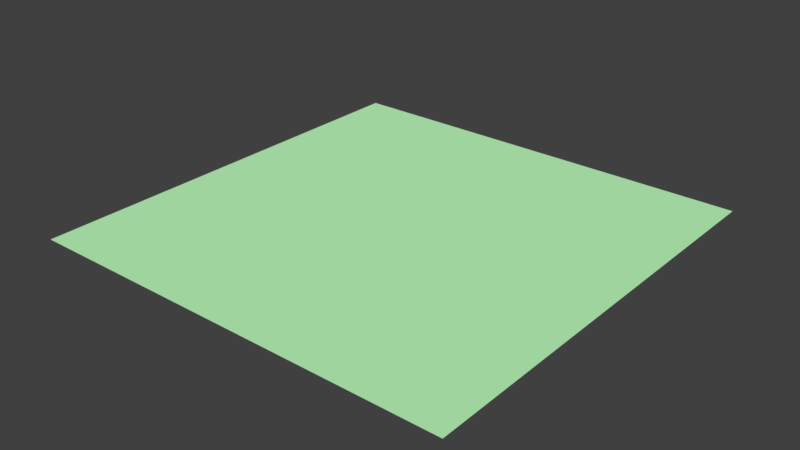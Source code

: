 # Source: plane.blend  (saved by Blender 2.79.7; exported with 4.5.12 LTS)
import bpy
from mathutils import Matrix  # noqa: F401  (used for matrix-valued properties, if any)

bpy.ops.wm.read_factory_settings(use_empty=True)
scene = bpy.context.scene
scene.name = 'plane'

# ---- collections
col_collection_1 = bpy.data.collections.new('Collection 1'); scene.collection.children.link(col_collection_1)
col_skysphere = bpy.data.collections.new('skysphere')  # instanced only; not linked into the scene
col_spawnmarker = bpy.data.collections.new('spawnmarker')  # instanced only; not linked into the scene

# ---- materials (node trees are filled in below, after node groups)
mat_material_001 = bpy.data.materials.new('Material.001')
mat_material_001.alpha_threshold = 0.0
mat_material_001.use_transparent_shadow = False
mat_material_001.diffuse_color = (0.5348, 1.0, 0.5307, 1.0)
mat_material_001.specular_color = (0.0, 1.0, 0.01616)
mat_material_001.roughness = 0.5
mat_material_001.specular_intensity = 0.0

# ---- material node trees

# ---- world
world_world = bpy.data.worlds.new('World'); scene.world = world_world
world_world.color = (0.05088, 0.05088, 0.05088)
world_world.use_sun_shadow = False
world_world.sun_shadow_jitter_overblur = 0.0

# ---- meshes
me_plane_001 = bpy.data.meshes.new('Plane.001')
me_plane_001.from_pydata([(-3.995e+04, -3.945e+04, -2.917e-05), (3.931e+04, -3.945e+04, -2.917e-05), (-3.995e+04, 3.981e+04, -2.917e-05), (3.931e+04, 3.981e+04, -2.917e-05)], [], [(0, 1, 3, 2)])
_uv = me_plane_001.uv_layers.new(name='UVMap')
_uv.uv.foreach_set('vector', [55.11, 55.11, -54.11, 55.11, -54.11, -54.11, 55.11, -54.11])
me_plane_001.use_remesh_preserve_volume = False
me_plane_001.use_remesh_preserve_attributes = False
me_plane_001.use_mirror_vertex_groups = False
me_plane_001.update()
me_plane = bpy.data.meshes.new('Plane')
me_plane.from_pydata([(-3.995e+04, -3.945e+04, -3.42e-06), (3.931e+04, -3.945e+04, -3.42e-06), (-3.995e+04, 3.981e+04, -3.42e-06), (3.931e+04, 3.981e+04, -3.42e-06)], [], [(0, 1, 3, 2)])
_uv = me_plane.uv_layers.new(name='UVMap')
_uv.uv.foreach_set('vector', [-955.4, -955.4, 956.4, -955.4, 956.4, 956.4, -955.4, 956.4])
me_plane.materials.append(mat_material_001)
me_plane.use_remesh_preserve_volume = False
me_plane.use_remesh_preserve_attributes = False
me_plane.use_mirror_vertex_groups = False
me_plane.update()

# ---- objects
ob_spawn_points = bpy.data.objects.new('spawn_points', None)
ob_fz_skysphere = bpy.data.objects.new('fz_skysphere', None)
ob_fz_collision = bpy.data.objects.new('fz_collision', None)
ob_plane_collider = bpy.data.objects.new('plane_collider', me_plane_001)
ob_fz_terrain = bpy.data.objects.new('fz_terrain', me_plane)
ob_fz_spawn_point_0 = bpy.data.objects.new('fz_spawn_point:0', None)
ob_fz_spawn_point_1 = bpy.data.objects.new('fz_spawn_point:1', None)
ob_fz_spawn_point_2 = bpy.data.objects.new('fz_spawn_point:2', None)
ob_fz_spawn_point_3 = bpy.data.objects.new('fz_spawn_point:3', None)
ob_fz_spawn_point_4 = bpy.data.objects.new('fz_spawn_point:4', None)
ob_fz_spawn_point_5 = bpy.data.objects.new('fz_spawn_point:5', None)
ob_fz_spawn_point_6 = bpy.data.objects.new('fz_spawn_point:6', None)
ob_fz_spawn_point_7 = bpy.data.objects.new('fz_spawn_point:7', None)

# ---- transforms, parenting, visibility, modifiers, constraints
ob_spawn_points.location = (0.0, 0.0, 0.0)
ob_spawn_points.lineart.crease_threshold = 0.0
ob_fz_skysphere.location = (0.0, 0.0, 0.0)
ob_fz_skysphere.show_instancer_for_render = False
ob_fz_skysphere.instance_type = 'COLLECTION'
ob_fz_skysphere.lineart.crease_threshold = 0.0
ob_fz_collision.location = (0.0, 0.0, 0.0)
ob_fz_collision.lineart.crease_threshold = 0.0
ob_plane_collider.parent = ob_fz_collision
ob_plane_collider.location = (0.0, 0.0, 0.0)
ob_plane_collider.lineart.crease_threshold = 0.0
ob_fz_terrain.location = (0.0, 0.0, 0.0)
ob_fz_terrain.lineart.crease_threshold = 0.0
ob_fz_spawn_point_0.parent = ob_spawn_points
ob_fz_spawn_point_0.location = (2.328, 13.47, 1.459e-05)
ob_fz_spawn_point_0.show_instancer_for_render = False
ob_fz_spawn_point_0.instance_type = 'COLLECTION'
ob_fz_spawn_point_0.lineart.crease_threshold = 0.0
ob_fz_spawn_point_1.parent = ob_spawn_points
ob_fz_spawn_point_1.location = (11.33, 13.47, 1.459e-05)
ob_fz_spawn_point_1.show_instancer_for_render = False
ob_fz_spawn_point_1.instance_type = 'COLLECTION'
ob_fz_spawn_point_1.lineart.crease_threshold = 0.0
ob_fz_spawn_point_2.parent = ob_spawn_points
ob_fz_spawn_point_2.location = (20.33, 13.47, 1.459e-05)
ob_fz_spawn_point_2.show_instancer_for_render = False
ob_fz_spawn_point_2.instance_type = 'COLLECTION'
ob_fz_spawn_point_2.lineart.crease_threshold = 0.0
ob_fz_spawn_point_3.parent = ob_spawn_points
ob_fz_spawn_point_3.location = (-6.672, 13.47, 1.459e-05)
ob_fz_spawn_point_3.show_instancer_for_render = False
ob_fz_spawn_point_3.instance_type = 'COLLECTION'
ob_fz_spawn_point_3.lineart.crease_threshold = 0.0
ob_fz_spawn_point_4.parent = ob_spawn_points
ob_fz_spawn_point_4.location = (-6.672, 2.468, 1.459e-05)
ob_fz_spawn_point_4.rotation_euler = (0.0, -0.0, -3.142)
ob_fz_spawn_point_4.show_instancer_for_render = False
ob_fz_spawn_point_4.instance_type = 'COLLECTION'
ob_fz_spawn_point_4.lineart.crease_threshold = 0.0
ob_fz_spawn_point_5.parent = ob_spawn_points
ob_fz_spawn_point_5.location = (2.328, 2.468, 1.459e-05)
ob_fz_spawn_point_5.rotation_euler = (0.0, -0.0, -3.142)
ob_fz_spawn_point_5.show_instancer_for_render = False
ob_fz_spawn_point_5.instance_type = 'COLLECTION'
ob_fz_spawn_point_5.lineart.crease_threshold = 0.0
ob_fz_spawn_point_6.parent = ob_spawn_points
ob_fz_spawn_point_6.location = (11.33, 2.468, 1.459e-05)
ob_fz_spawn_point_6.rotation_euler = (0.0, -0.0, -3.142)
ob_fz_spawn_point_6.show_instancer_for_render = False
ob_fz_spawn_point_6.instance_type = 'COLLECTION'
ob_fz_spawn_point_6.lineart.crease_threshold = 0.0
ob_fz_spawn_point_7.parent = ob_spawn_points
ob_fz_spawn_point_7.location = (20.33, 2.468, 1.459e-05)
ob_fz_spawn_point_7.rotation_euler = (0.0, -0.0, -3.142)
ob_fz_spawn_point_7.show_instancer_for_render = False
ob_fz_spawn_point_7.instance_type = 'COLLECTION'
ob_fz_spawn_point_7.lineart.crease_threshold = 0.0
ob_fz_skysphere.instance_collection = col_skysphere
ob_fz_spawn_point_0.instance_collection = col_spawnmarker
ob_fz_spawn_point_1.instance_collection = col_spawnmarker
ob_fz_spawn_point_2.instance_collection = col_spawnmarker
ob_fz_spawn_point_3.instance_collection = col_spawnmarker
ob_fz_spawn_point_4.instance_collection = col_spawnmarker
ob_fz_spawn_point_5.instance_collection = col_spawnmarker
ob_fz_spawn_point_6.instance_collection = col_spawnmarker
ob_fz_spawn_point_7.instance_collection = col_spawnmarker

# ---- collection membership
col_collection_1.objects.link(ob_spawn_points)
col_collection_1.objects.link(ob_fz_skysphere)
col_collection_1.objects.link(ob_fz_collision)
col_collection_1.objects.link(ob_plane_collider)
col_collection_1.objects.link(ob_fz_terrain)
col_collection_1.objects.link(ob_fz_spawn_point_0)
col_collection_1.objects.link(ob_fz_spawn_point_1)
col_collection_1.objects.link(ob_fz_spawn_point_2)
col_collection_1.objects.link(ob_fz_spawn_point_3)
col_collection_1.objects.link(ob_fz_spawn_point_4)
col_collection_1.objects.link(ob_fz_spawn_point_5)
col_collection_1.objects.link(ob_fz_spawn_point_6)
col_collection_1.objects.link(ob_fz_spawn_point_7)

# ---- scene / render settings (as saved in the file)
scene.frame_start = 1; scene.frame_end = 250; scene.frame_set(1)
scene.render.engine = 'BLENDER_EEVEE_NEXT'
scene.render.resolution_percentage = 50
scene.render.dither_intensity = 0.0
scene.cycles.use_denoising = False
scene.cycles.samples = 128
scene.cycles.sampling_pattern = 'TABULATED_SOBOL'
scene.cycles.use_adaptive_sampling = False
scene.cycles.use_light_tree = False
scene.view_settings.view_transform = 'Standard'
bpy.context.view_layer.update()

# ---- added for rendering (the .blend has no active camera and no usable light): camera, sun
cam_auto = bpy.data.cameras.new('AutoCamera')
cam_auto.lens = 50.0
cam_auto.sensor_width = 36.0
cam_auto.clip_end = 1.81995e+06
ob_auto_camera = bpy.data.objects.new('AutoCamera', cam_auto)
scene.collection.objects.link(ob_auto_camera)
ob_auto_camera.location = (103379.0, -124263.0, 82961.0)
ob_auto_camera.rotation_euler = (1.09748, -7.21219e-08, 0.694738)
scene.camera = ob_auto_camera
light_auto_sun = bpy.data.lights.new('AutoSun', 'SUN')
light_auto_sun.energy = 3.0
light_auto_sun.angle = 0.0523599
ob_auto_sun = bpy.data.objects.new('AutoSun', light_auto_sun)
scene.collection.objects.link(ob_auto_sun)
ob_auto_sun.rotation_euler = (0.872665, 0.174533, 0.523599)
bpy.context.view_layer.update()

